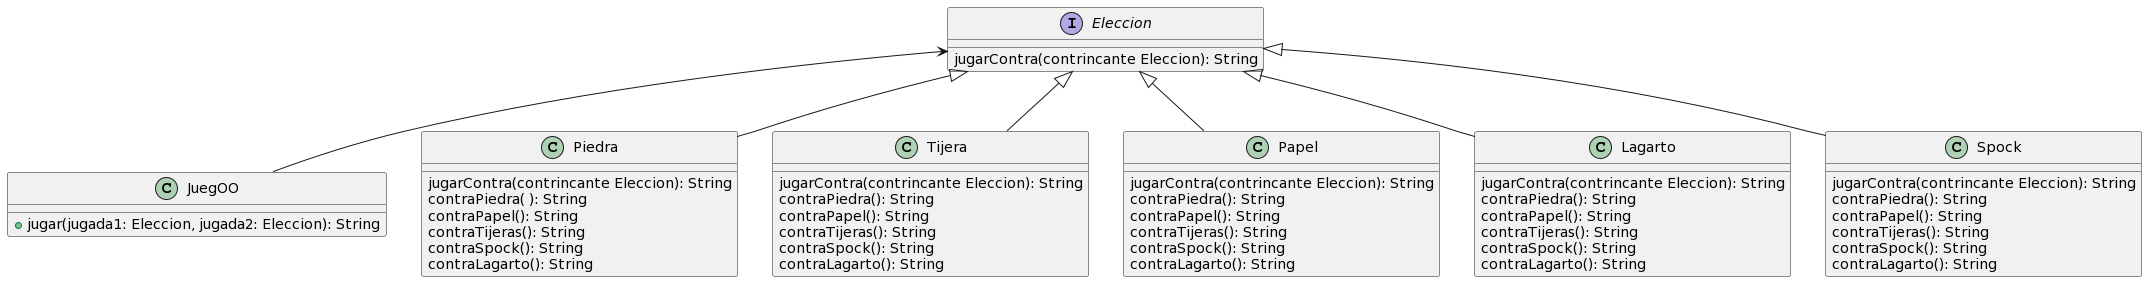

The diagram above was rendered by PlantUML. Its source (embedded in the PNG):
@startuml
class JuegOO{
 +jugar(jugada1: Eleccion, jugada2: Eleccion): String
}
interface Eleccion{
 jugarContra(contrincante Eleccion): String  
}
class Piedra{
 jugarContra(contrincante Eleccion): String
 contraPiedra( ): String
 contraPapel(): String
 contraTijeras(): String
 contraSpock(): String
 contraLagarto(): String
}
class Tijera{
 jugarContra(contrincante Eleccion): String
 contraPiedra(): String
 contraPapel(): String
 contraTijeras(): String
 contraSpock(): String
 contraLagarto(): String
}

class Papel{
 jugarContra(contrincante Eleccion): String
 contraPiedra(): String
 contraPapel(): String
 contraTijeras(): String
 contraSpock(): String
 contraLagarto(): String
}

class Lagarto{
 jugarContra(contrincante Eleccion): String
 contraPiedra(): String
 contraPapel(): String
 contraTijeras(): String
 contraSpock(): String
 contraLagarto(): String
}
class Spock{
 jugarContra(contrincante Eleccion): String
 contraPiedra(): String
 contraPapel(): String
 contraTijeras(): String
 contraSpock(): String
 contraLagarto(): String
}

Eleccion <-- JuegOO
Eleccion <|-- Piedra 
Eleccion <|-- Papel
Eleccion <|-- Tijera
Eleccion <|-- Spock
Eleccion <|-- Lagarto
@enduml